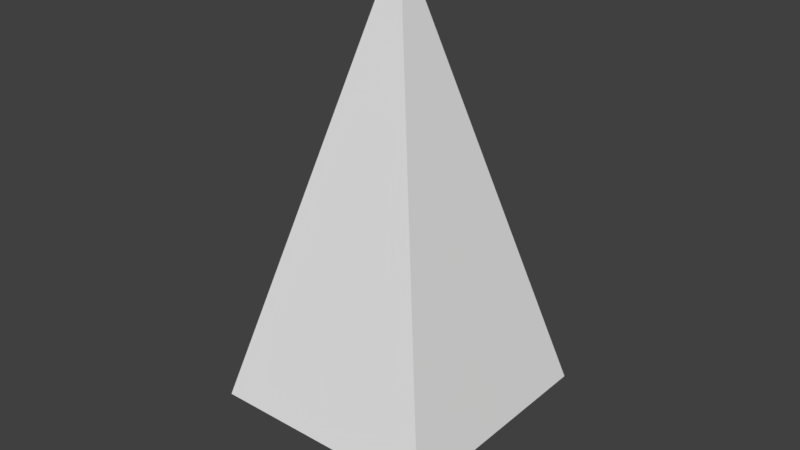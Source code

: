 # Source: Tree_1.blend  (saved by Blender 2.79.0; exported with 4.5.12 LTS)
import bpy
from mathutils import Matrix  # noqa: F401  (used for matrix-valued properties, if any)

bpy.ops.wm.read_factory_settings(use_empty=True)
scene = bpy.context.scene
scene.name = 'Scene'

# ---- collections
col_collection_1 = bpy.data.collections.new('Collection 1'); scene.collection.children.link(col_collection_1)

# ---- materials (node trees are filled in below, after node groups)
mat_material = bpy.data.materials.new('Material')
mat_material.alpha_threshold = 0.0
mat_material.use_transparent_shadow = False
mat_material.roughness = 0.5
mat_material.line_color = (0.0, 0.0, 0.0, 1.0)

# ---- material node trees

# ---- world
world_world = bpy.data.worlds.new('World'); scene.world = world_world
world_world.color = (0.05088, 0.05088, 0.05088)
world_world.use_sun_shadow = False
world_world.sun_shadow_jitter_overblur = 0.0
world_world.cycles.sampling_method = 'MANUAL'

# ---- meshes
me_cube_001 = bpy.data.meshes.new('Cube.001')
me_cube_001.from_pydata([(2.633, 2.633, 2.0), (2.633, -2.633, 2.0), (-2.633, 2.633, 2.0), (-2.633, -2.633, 2.0), (-2.384e-07, -2.384e-07, 12.0)], [], [(3, 1, 4), (0, 1, 3, 2), (1, 0, 4), (2, 3, 4), (0, 2, 4)])
me_cube_001.materials.append(mat_material)
me_cube_001.use_remesh_preserve_volume = False
me_cube_001.use_remesh_preserve_attributes = False
me_cube_001.use_mirror_vertex_groups = False
me_cube_001.update()
me_cube = bpy.data.meshes.new('Cube')
me_cube.from_pydata([(0.5, 0.5, 0.0), (0.5, -0.5, 0.0), (-0.5, -0.5, 0.0), (-0.5, 0.5, 0.0), (0.5, 0.5, 2.0), (0.5, -0.5, 2.0), (-0.5, -0.5, 2.0), (-0.5, 0.5, 2.0)], [], [(0, 1, 2, 3), (0, 4, 5, 1), (1, 5, 6, 2), (2, 6, 7, 3), (4, 0, 3, 7), (4, 7, 6, 5)])
me_cube.materials.append(mat_material)
me_cube.use_remesh_preserve_volume = False
me_cube.use_remesh_preserve_attributes = False
me_cube.use_mirror_vertex_groups = False
me_cube.update()

# ---- objects
ob_leaves = bpy.data.objects.new('Leaves', me_cube_001)
ob_trunk = bpy.data.objects.new('Trunk', me_cube)

# ---- transforms, parenting, visibility, modifiers, constraints
ob_leaves.location = (0.0, 0.0, 0.0)
ob_leaves.lock_rotations_4d = False
ob_leaves.empty_display_type = 'ARROWS'
ob_leaves.lineart.crease_threshold = 0.0
ob_trunk.location = (0.0, 0.0, 0.0)
ob_trunk.lock_rotations_4d = False
ob_trunk.empty_display_type = 'ARROWS'
ob_trunk.lineart.crease_threshold = 0.0

# ---- collection membership
col_collection_1.objects.link(ob_leaves)
col_collection_1.objects.link(ob_trunk)

# ---- scene / render settings (as saved in the file)
scene.frame_start = 1; scene.frame_end = 250; scene.frame_set(1)
scene.render.engine = 'BLENDER_EEVEE_NEXT'
scene.render.resolution_percentage = 50
scene.render.dither_intensity = 0.0
scene.cycles.use_denoising = False
scene.cycles.samples = 128
scene.cycles.sampling_pattern = 'TABULATED_SOBOL'
scene.cycles.use_adaptive_sampling = False
scene.cycles.use_light_tree = False
scene.cycles.blur_glossy = 0.0
scene.cycles.sample_clamp_indirect = 0.0
scene.view_settings.view_transform = 'Standard'
bpy.context.view_layer.update()

# ---- added for rendering (the .blend has no active camera and no usable light): camera, sun
cam_auto = bpy.data.cameras.new('AutoCamera')
cam_auto.lens = 50.0
cam_auto.sensor_width = 36.0
cam_auto.clip_end = 1000.0
ob_auto_camera = bpy.data.objects.new('AutoCamera', cam_auto)
scene.collection.objects.link(ob_auto_camera)
ob_auto_camera.location = (13.0671, -15.6805, 16.4537)
ob_auto_camera.rotation_euler = (1.09748, -7.21219e-08, 0.694738)
scene.camera = ob_auto_camera
light_auto_sun = bpy.data.lights.new('AutoSun', 'SUN')
light_auto_sun.energy = 3.0
light_auto_sun.angle = 0.0523599
ob_auto_sun = bpy.data.objects.new('AutoSun', light_auto_sun)
scene.collection.objects.link(ob_auto_sun)
ob_auto_sun.rotation_euler = (0.872665, 0.174533, 0.523599)
bpy.context.view_layer.update()
